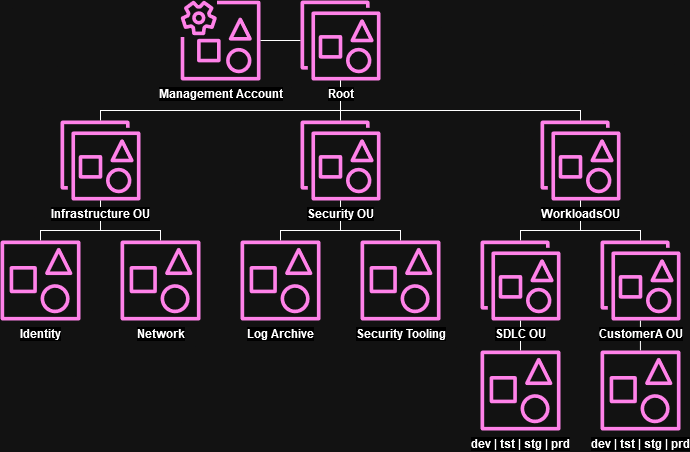

The diagram above was exported from draw.io. Its source (the exported page's mxGraphModel, read from the mxfile embedded in the PNG):
<mxGraphModel dx="1728" dy="928" grid="1" gridSize="10" guides="1" tooltips="1" connect="1" arrows="1" fold="1" page="1" pageScale="1" pageWidth="850" pageHeight="1100" background="none" math="0" shadow="0">
  <root>
    <mxCell id="0" />
    <mxCell id="1" parent="0" />
    <mxCell id="9WlQ_WLa9YtBR2JieN4i-2" style="edgeStyle=orthogonalEdgeStyle;rounded=0;orthogonalLoop=1;jettySize=auto;html=1;labelBackgroundColor=default;fontColor=#000000;strokeColor=#000000;endArrow=none;endFill=0;fontStyle=1" edge="1" parent="1">
      <mxGeometry relative="1" as="geometry">
        <Array as="points">
          <mxPoint x="679.9300000000001" y="380" />
          <mxPoint x="679.9300000000001" y="380" />
        </Array>
        <mxPoint x="679.9300000000001" y="360" as="sourcePoint" />
        <mxPoint x="679.9300000000001" y="390" as="targetPoint" />
      </mxGeometry>
    </mxCell>
    <mxCell id="qAYZ5E4fQaRt8hyqv8FD-1" value="Management Account" style="sketch=0;outlineConnect=0;fontColor=#000000;gradientColor=none;fillColor=#E7157B;strokeColor=#F0F6FC;dashed=0;verticalLabelPosition=bottom;verticalAlign=top;align=center;html=1;fontSize=12;fontStyle=1;aspect=fixed;pointerEvents=1;shape=mxgraph.aws4.organizations_management_account2;labelBackgroundColor=default;" parent="1" vertex="1">
      <mxGeometry x="220" y="40" width="80" height="80" as="geometry" />
    </mxCell>
    <mxCell id="qAYZ5E4fQaRt8hyqv8FD-29" style="edgeStyle=orthogonalEdgeStyle;rounded=0;orthogonalLoop=1;jettySize=auto;html=1;labelBackgroundColor=default;fontColor=#000000;strokeColor=#000000;endArrow=none;endFill=0;fontStyle=1" parent="1" source="qAYZ5E4fQaRt8hyqv8FD-6" target="qAYZ5E4fQaRt8hyqv8FD-10" edge="1">
      <mxGeometry relative="1" as="geometry">
        <Array as="points">
          <mxPoint x="140" y="270" />
          <mxPoint x="80" y="270" />
        </Array>
      </mxGeometry>
    </mxCell>
    <mxCell id="qAYZ5E4fQaRt8hyqv8FD-31" style="edgeStyle=orthogonalEdgeStyle;rounded=0;orthogonalLoop=1;jettySize=auto;html=1;labelBackgroundColor=default;fontColor=#000000;strokeColor=#000000;endArrow=none;endFill=0;fontStyle=1" parent="1" source="qAYZ5E4fQaRt8hyqv8FD-6" target="qAYZ5E4fQaRt8hyqv8FD-11" edge="1">
      <mxGeometry relative="1" as="geometry">
        <Array as="points">
          <mxPoint x="140" y="270" />
          <mxPoint x="200" y="270" />
        </Array>
      </mxGeometry>
    </mxCell>
    <mxCell id="qAYZ5E4fQaRt8hyqv8FD-6" value="Infrastructure OU" style="sketch=0;outlineConnect=0;fontColor=#000000;gradientColor=none;fillColor=#E7157B;strokeColor=#F0F6FC;dashed=0;verticalLabelPosition=bottom;verticalAlign=top;align=center;html=1;fontSize=12;fontStyle=1;aspect=fixed;pointerEvents=1;shape=mxgraph.aws4.organizations_organizational_unit2;labelBackgroundColor=default;" parent="1" vertex="1">
      <mxGeometry x="100" y="160" width="80" height="80" as="geometry" />
    </mxCell>
    <mxCell id="qAYZ5E4fQaRt8hyqv8FD-33" style="edgeStyle=orthogonalEdgeStyle;rounded=0;orthogonalLoop=1;jettySize=auto;html=1;labelBackgroundColor=default;fontColor=#000000;strokeColor=#000000;endArrow=none;endFill=0;fontStyle=1" parent="1" source="qAYZ5E4fQaRt8hyqv8FD-7" target="qAYZ5E4fQaRt8hyqv8FD-9" edge="1">
      <mxGeometry relative="1" as="geometry">
        <Array as="points">
          <mxPoint x="380" y="270" />
          <mxPoint x="320" y="270" />
        </Array>
      </mxGeometry>
    </mxCell>
    <mxCell id="qAYZ5E4fQaRt8hyqv8FD-34" style="edgeStyle=orthogonalEdgeStyle;rounded=0;orthogonalLoop=1;jettySize=auto;html=1;labelBackgroundColor=default;fontColor=#000000;strokeColor=#000000;endArrow=none;endFill=0;fontStyle=1" parent="1" source="qAYZ5E4fQaRt8hyqv8FD-7" target="qAYZ5E4fQaRt8hyqv8FD-8" edge="1">
      <mxGeometry relative="1" as="geometry">
        <Array as="points">
          <mxPoint x="380" y="270" />
          <mxPoint x="440" y="270" />
        </Array>
      </mxGeometry>
    </mxCell>
    <mxCell id="qAYZ5E4fQaRt8hyqv8FD-7" value="Security OU" style="sketch=0;outlineConnect=0;fontColor=#000000;gradientColor=none;fillColor=#E7157B;strokeColor=#F0F6FC;dashed=0;verticalLabelPosition=bottom;verticalAlign=top;align=center;html=1;fontSize=12;fontStyle=1;aspect=fixed;pointerEvents=1;shape=mxgraph.aws4.organizations_organizational_unit2;labelBackgroundColor=default;" parent="1" vertex="1">
      <mxGeometry x="340" y="160" width="80" height="80" as="geometry" />
    </mxCell>
    <mxCell id="qAYZ5E4fQaRt8hyqv8FD-8" value="Security Tooling" style="sketch=0;outlineConnect=0;fontColor=#000000;gradientColor=none;fillColor=#E7157B;strokeColor=#F0F6FC;dashed=0;verticalLabelPosition=bottom;verticalAlign=top;align=center;html=1;fontSize=12;fontStyle=1;aspect=fixed;pointerEvents=1;shape=mxgraph.aws4.organizations_account2;labelBackgroundColor=default;" parent="1" vertex="1">
      <mxGeometry x="400" y="280" width="80" height="80" as="geometry" />
    </mxCell>
    <mxCell id="qAYZ5E4fQaRt8hyqv8FD-9" value="&lt;div&gt;Log Archive&lt;/div&gt;" style="sketch=0;outlineConnect=0;fontColor=#000000;gradientColor=none;fillColor=#E7157B;strokeColor=#F0F6FC;dashed=0;verticalLabelPosition=bottom;verticalAlign=top;align=center;html=1;fontSize=12;fontStyle=1;aspect=fixed;pointerEvents=1;shape=mxgraph.aws4.organizations_account2;labelBackgroundColor=default;" parent="1" vertex="1">
      <mxGeometry x="280" y="280" width="80" height="80" as="geometry" />
    </mxCell>
    <mxCell id="qAYZ5E4fQaRt8hyqv8FD-10" value="Identity" style="sketch=0;outlineConnect=0;fontColor=#000000;gradientColor=none;fillColor=#E7157B;strokeColor=#F0F6FC;dashed=0;verticalLabelPosition=bottom;verticalAlign=top;align=center;html=1;fontSize=12;fontStyle=1;aspect=fixed;pointerEvents=1;shape=mxgraph.aws4.organizations_account2;labelBackgroundColor=default;" parent="1" vertex="1">
      <mxGeometry x="40" y="280" width="80" height="80" as="geometry" />
    </mxCell>
    <mxCell id="qAYZ5E4fQaRt8hyqv8FD-11" value="&lt;div&gt;Network&lt;/div&gt;" style="sketch=0;outlineConnect=0;fontColor=#000000;gradientColor=none;fillColor=#E7157B;strokeColor=#F0F6FC;dashed=0;verticalLabelPosition=bottom;verticalAlign=top;align=center;html=1;fontSize=12;fontStyle=1;aspect=fixed;pointerEvents=1;shape=mxgraph.aws4.organizations_account2;labelBackgroundColor=default;" parent="1" vertex="1">
      <mxGeometry x="160" y="280" width="80" height="80" as="geometry" />
    </mxCell>
    <mxCell id="qAYZ5E4fQaRt8hyqv8FD-35" style="edgeStyle=orthogonalEdgeStyle;rounded=0;orthogonalLoop=1;jettySize=auto;html=1;labelBackgroundColor=default;fontColor=#000000;strokeColor=#000000;endArrow=none;endFill=0;fontStyle=1" parent="1" source="qAYZ5E4fQaRt8hyqv8FD-12" target="qAYZ5E4fQaRt8hyqv8FD-16" edge="1">
      <mxGeometry relative="1" as="geometry">
        <Array as="points">
          <mxPoint x="620" y="270" />
          <mxPoint x="560" y="270" />
        </Array>
      </mxGeometry>
    </mxCell>
    <mxCell id="qAYZ5E4fQaRt8hyqv8FD-36" style="edgeStyle=orthogonalEdgeStyle;rounded=0;orthogonalLoop=1;jettySize=auto;html=1;labelBackgroundColor=default;fontColor=#000000;strokeColor=#000000;endArrow=none;endFill=0;fontStyle=1" parent="1" source="qAYZ5E4fQaRt8hyqv8FD-12" target="qAYZ5E4fQaRt8hyqv8FD-17" edge="1">
      <mxGeometry relative="1" as="geometry">
        <Array as="points">
          <mxPoint x="620" y="270" />
          <mxPoint x="680" y="270" />
        </Array>
      </mxGeometry>
    </mxCell>
    <mxCell id="qAYZ5E4fQaRt8hyqv8FD-12" value="&lt;div&gt;WorkloadsOU&lt;/div&gt;" style="sketch=0;outlineConnect=0;fontColor=#000000;gradientColor=none;fillColor=#E7157B;strokeColor=#F0F6FC;dashed=0;verticalLabelPosition=bottom;verticalAlign=top;align=center;html=1;fontSize=12;fontStyle=1;aspect=fixed;pointerEvents=1;shape=mxgraph.aws4.organizations_organizational_unit2;labelBackgroundColor=default;" parent="1" vertex="1">
      <mxGeometry x="580" y="160" width="80" height="80" as="geometry" />
    </mxCell>
    <mxCell id="qAYZ5E4fQaRt8hyqv8FD-38" style="edgeStyle=orthogonalEdgeStyle;rounded=0;orthogonalLoop=1;jettySize=auto;html=1;labelBackgroundColor=default;fontColor=#000000;strokeColor=#000000;endArrow=none;endFill=0;fontStyle=1" parent="1" source="qAYZ5E4fQaRt8hyqv8FD-16" target="qAYZ5E4fQaRt8hyqv8FD-18" edge="1">
      <mxGeometry relative="1" as="geometry">
        <Array as="points">
          <mxPoint x="560" y="380" />
          <mxPoint x="560" y="380" />
        </Array>
      </mxGeometry>
    </mxCell>
    <mxCell id="qAYZ5E4fQaRt8hyqv8FD-16" value="SDLC OU" style="sketch=0;outlineConnect=0;fontColor=#000000;gradientColor=none;fillColor=#E7157B;strokeColor=#F0F6FC;dashed=0;verticalLabelPosition=bottom;verticalAlign=top;align=center;html=1;fontSize=12;fontStyle=1;aspect=fixed;pointerEvents=1;shape=mxgraph.aws4.organizations_organizational_unit2;labelBackgroundColor=default;" parent="1" vertex="1">
      <mxGeometry x="520" y="280" width="80" height="80" as="geometry" />
    </mxCell>
    <mxCell id="qAYZ5E4fQaRt8hyqv8FD-17" value="CustomerA OU" style="sketch=0;outlineConnect=0;fontColor=#000000;gradientColor=none;fillColor=#E7157B;strokeColor=#F0F6FC;dashed=0;verticalLabelPosition=bottom;verticalAlign=top;align=center;html=1;fontSize=12;fontStyle=1;aspect=fixed;pointerEvents=1;shape=mxgraph.aws4.organizations_organizational_unit2;labelBackgroundColor=default;" parent="1" vertex="1">
      <mxGeometry x="640" y="280" width="80" height="80" as="geometry" />
    </mxCell>
    <mxCell id="qAYZ5E4fQaRt8hyqv8FD-18" value="dev | tst | stg | prd" style="sketch=0;outlineConnect=0;fontColor=#000000;gradientColor=none;fillColor=#E7157B;strokeColor=#F0F6FC;dashed=0;verticalLabelPosition=bottom;verticalAlign=top;align=center;html=1;fontSize=12;fontStyle=1;aspect=fixed;pointerEvents=1;shape=mxgraph.aws4.organizations_account2;labelBackgroundColor=default;" parent="1" vertex="1">
      <mxGeometry x="520" y="390" width="80" height="80" as="geometry" />
    </mxCell>
    <mxCell id="5dbspacoEwdE9uSeqx6c-3" value="dev | tst | stg | prd" style="sketch=0;outlineConnect=0;fontColor=#000000;gradientColor=none;fillColor=#E7157B;strokeColor=#F0F6FC;dashed=0;verticalLabelPosition=bottom;verticalAlign=top;align=center;html=1;fontSize=12;fontStyle=1;aspect=fixed;pointerEvents=1;shape=mxgraph.aws4.organizations_account2;labelBackgroundColor=default;" parent="1" vertex="1">
      <mxGeometry x="640" y="390" width="80" height="80" as="geometry" />
    </mxCell>
    <mxCell id="5dbspacoEwdE9uSeqx6c-15" style="edgeStyle=orthogonalEdgeStyle;rounded=0;orthogonalLoop=1;jettySize=auto;html=1;strokeColor=#000000;endArrow=none;endFill=0;labelBackgroundColor=default;fontColor=#000000;fontStyle=1" parent="1" source="5dbspacoEwdE9uSeqx6c-13" target="qAYZ5E4fQaRt8hyqv8FD-7" edge="1">
      <mxGeometry relative="1" as="geometry" />
    </mxCell>
    <mxCell id="5dbspacoEwdE9uSeqx6c-16" style="edgeStyle=orthogonalEdgeStyle;rounded=0;orthogonalLoop=1;jettySize=auto;html=1;strokeColor=#000000;endArrow=none;endFill=0;labelBackgroundColor=default;fontColor=#000000;fontStyle=1" parent="1" source="5dbspacoEwdE9uSeqx6c-13" target="qAYZ5E4fQaRt8hyqv8FD-6" edge="1">
      <mxGeometry relative="1" as="geometry">
        <Array as="points">
          <mxPoint x="380" y="150" />
          <mxPoint x="140" y="150" />
        </Array>
      </mxGeometry>
    </mxCell>
    <mxCell id="5dbspacoEwdE9uSeqx6c-17" style="edgeStyle=orthogonalEdgeStyle;rounded=0;orthogonalLoop=1;jettySize=auto;html=1;strokeColor=#000000;endArrow=none;endFill=0;labelBackgroundColor=default;fontColor=#000000;fontStyle=1" parent="1" source="5dbspacoEwdE9uSeqx6c-13" target="qAYZ5E4fQaRt8hyqv8FD-12" edge="1">
      <mxGeometry relative="1" as="geometry">
        <Array as="points">
          <mxPoint x="380" y="150" />
          <mxPoint x="620" y="150" />
        </Array>
      </mxGeometry>
    </mxCell>
    <mxCell id="5dbspacoEwdE9uSeqx6c-18" style="edgeStyle=orthogonalEdgeStyle;rounded=0;orthogonalLoop=1;jettySize=auto;html=1;strokeColor=#000000;endArrow=none;endFill=0;labelBackgroundColor=default;fontColor=#000000;fontStyle=1" parent="1" source="5dbspacoEwdE9uSeqx6c-13" target="qAYZ5E4fQaRt8hyqv8FD-1" edge="1">
      <mxGeometry relative="1" as="geometry" />
    </mxCell>
    <mxCell id="5dbspacoEwdE9uSeqx6c-13" value="Root" style="sketch=0;outlineConnect=0;fontColor=#000000;gradientColor=none;fillColor=#E7157B;strokeColor=#F0F6FC;dashed=0;verticalLabelPosition=bottom;verticalAlign=top;align=center;html=1;fontSize=12;fontStyle=1;aspect=fixed;pointerEvents=1;shape=mxgraph.aws4.organizations_organizational_unit2;labelBackgroundColor=default;" parent="1" vertex="1">
      <mxGeometry x="340" y="40" width="80" height="80" as="geometry" />
    </mxCell>
  </root>
</mxGraphModel>